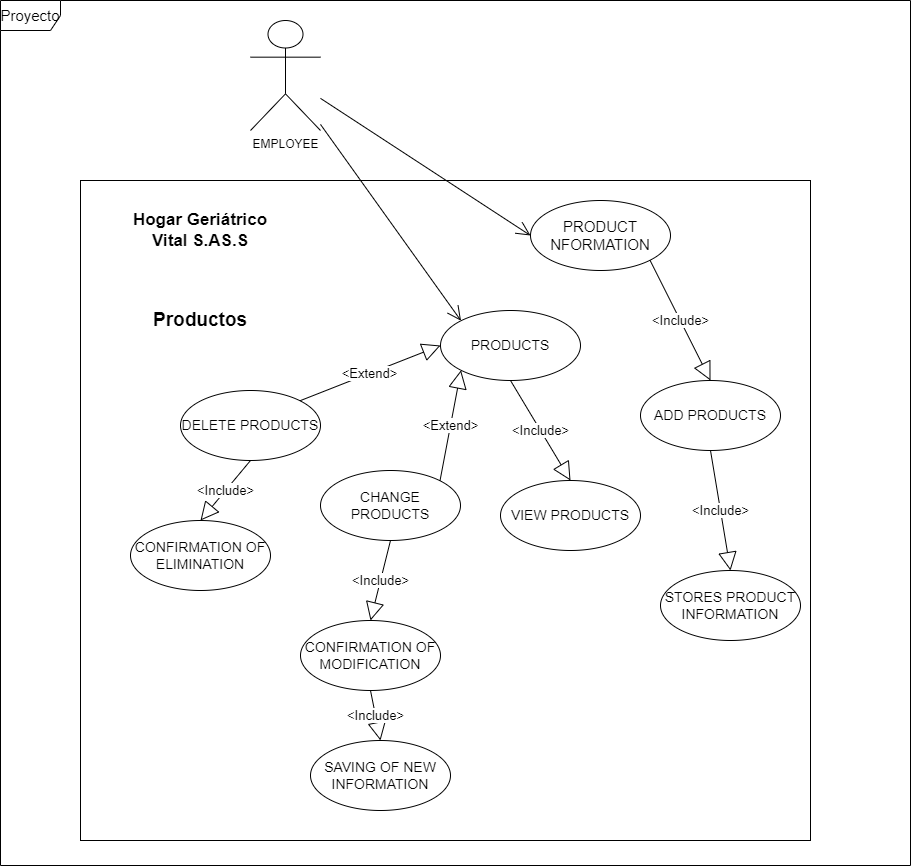

The diagram above was exported from draw.io. Its source (the exported page's mxGraphModel, read from the mxfile embedded in the PNG):
<mxGraphModel dx="1067" dy="1652" grid="1" gridSize="10" guides="1" tooltips="1" connect="1" arrows="1" fold="1" page="1" pageScale="1" pageWidth="827" pageHeight="1169" math="0" shadow="0">
  <root>
    <mxCell id="3gFp0ioZz0aiIlMd6AGT-0" />
    <mxCell id="3gFp0ioZz0aiIlMd6AGT-1" parent="3gFp0ioZz0aiIlMd6AGT-0" />
    <mxCell id="Vyi_9k9UxqN6eFVPq05G-2" value="" style="rounded=0;whiteSpace=wrap;html=1;fontSize=15;" parent="3gFp0ioZz0aiIlMd6AGT-1" vertex="1">
      <mxGeometry x="250" y="70" width="730" height="660" as="geometry" />
    </mxCell>
    <mxCell id="MT4cJSn8qaUXtDzZYayR-3" value="EMPLOYEE" style="shape=umlActor;verticalLabelPosition=bottom;verticalAlign=top;html=1;outlineConnect=0;" parent="3gFp0ioZz0aiIlMd6AGT-1" vertex="1">
      <mxGeometry x="420" y="-90" width="70" height="110" as="geometry" />
    </mxCell>
    <mxCell id="MT4cJSn8qaUXtDzZYayR-6" value="&amp;lt;Include&amp;gt;" style="endArrow=block;endSize=16;endFill=0;html=1;exitX=0.5;exitY=1;exitDx=0;exitDy=0;strokeWidth=1;fontSize=13;entryX=0.5;entryY=0;entryDx=0;entryDy=0;" parent="3gFp0ioZz0aiIlMd6AGT-1" source="PDxoyE-TqMnYR6cPqHlD-3" target="MT4cJSn8qaUXtDzZYayR-9" edge="1">
      <mxGeometry width="160" relative="1" as="geometry">
        <mxPoint x="980" y="410" as="sourcePoint" />
        <mxPoint x="980" y="510" as="targetPoint" />
      </mxGeometry>
    </mxCell>
    <mxCell id="MT4cJSn8qaUXtDzZYayR-7" value="PRODUCT NFORMATION" style="ellipse;whiteSpace=wrap;html=1;fontSize=15;" parent="3gFp0ioZz0aiIlMd6AGT-1" vertex="1">
      <mxGeometry x="700" y="90" width="140" height="70" as="geometry" />
    </mxCell>
    <mxCell id="MT4cJSn8qaUXtDzZYayR-9" value="STORES PRODUCT INFORMATION" style="ellipse;whiteSpace=wrap;html=1;fontSize=14;" parent="3gFp0ioZz0aiIlMd6AGT-1" vertex="1">
      <mxGeometry x="830" y="460" width="140" height="70" as="geometry" />
    </mxCell>
    <mxCell id="MT4cJSn8qaUXtDzZYayR-10" value="PRODUCTS" style="ellipse;whiteSpace=wrap;html=1;fontSize=14;" parent="3gFp0ioZz0aiIlMd6AGT-1" vertex="1">
      <mxGeometry x="610" y="200" width="140" height="70" as="geometry" />
    </mxCell>
    <mxCell id="MT4cJSn8qaUXtDzZYayR-13" value="VIEW PRODUCTS" style="ellipse;whiteSpace=wrap;html=1;fontSize=14;" parent="3gFp0ioZz0aiIlMd6AGT-1" vertex="1">
      <mxGeometry x="670" y="370" width="140" height="70" as="geometry" />
    </mxCell>
    <mxCell id="MT4cJSn8qaUXtDzZYayR-14" value="CHANGE PRODUCTS" style="ellipse;whiteSpace=wrap;html=1;fontSize=14;" parent="3gFp0ioZz0aiIlMd6AGT-1" vertex="1">
      <mxGeometry x="490" y="360" width="140" height="70" as="geometry" />
    </mxCell>
    <mxCell id="MT4cJSn8qaUXtDzZYayR-15" value="DELETE PRODUCTS" style="ellipse;whiteSpace=wrap;html=1;fontSize=14;" parent="3gFp0ioZz0aiIlMd6AGT-1" vertex="1">
      <mxGeometry x="350" y="280" width="140" height="70" as="geometry" />
    </mxCell>
    <mxCell id="MT4cJSn8qaUXtDzZYayR-16" value="&amp;lt;Include&amp;gt;" style="endArrow=block;endSize=16;endFill=0;html=1;entryX=0.5;entryY=0;entryDx=0;entryDy=0;exitX=0.5;exitY=1;exitDx=0;exitDy=0;strokeWidth=1;fontSize=13;" parent="3gFp0ioZz0aiIlMd6AGT-1" source="MT4cJSn8qaUXtDzZYayR-10" target="MT4cJSn8qaUXtDzZYayR-13" edge="1">
      <mxGeometry width="160" relative="1" as="geometry">
        <mxPoint x="935" y="420" as="sourcePoint" />
        <mxPoint x="935" y="520" as="targetPoint" />
      </mxGeometry>
    </mxCell>
    <mxCell id="MT4cJSn8qaUXtDzZYayR-17" value="&amp;lt;Extend&amp;gt;" style="endArrow=block;endSize=16;endFill=0;html=1;strokeWidth=1;fontSize=13;exitX=1;exitY=0;exitDx=0;exitDy=0;entryX=0;entryY=1;entryDx=0;entryDy=0;" parent="3gFp0ioZz0aiIlMd6AGT-1" source="MT4cJSn8qaUXtDzZYayR-14" target="MT4cJSn8qaUXtDzZYayR-10" edge="1">
      <mxGeometry width="160" relative="1" as="geometry">
        <mxPoint x="690" y="400" as="sourcePoint" />
        <mxPoint x="640" y="450" as="targetPoint" />
        <Array as="points" />
      </mxGeometry>
    </mxCell>
    <mxCell id="MT4cJSn8qaUXtDzZYayR-18" value="&amp;lt;Extend&amp;gt;" style="endArrow=block;endSize=16;endFill=0;html=1;entryX=0;entryY=0.5;entryDx=0;entryDy=0;strokeWidth=1;fontSize=13;exitX=1;exitY=0;exitDx=0;exitDy=0;" parent="3gFp0ioZz0aiIlMd6AGT-1" source="MT4cJSn8qaUXtDzZYayR-15" target="MT4cJSn8qaUXtDzZYayR-10" edge="1">
      <mxGeometry width="160" relative="1" as="geometry">
        <mxPoint x="700" y="410" as="sourcePoint" />
        <mxPoint x="590" y="520" as="targetPoint" />
      </mxGeometry>
    </mxCell>
    <mxCell id="MT4cJSn8qaUXtDzZYayR-19" value="SAVING OF NEW INFORMATION" style="ellipse;whiteSpace=wrap;html=1;fontSize=14;" parent="3gFp0ioZz0aiIlMd6AGT-1" vertex="1">
      <mxGeometry x="480" y="630" width="140" height="70" as="geometry" />
    </mxCell>
    <mxCell id="MT4cJSn8qaUXtDzZYayR-21" value="&amp;lt;Include&amp;gt;" style="endArrow=block;endSize=16;endFill=0;html=1;entryX=0.5;entryY=0;entryDx=0;entryDy=0;exitX=0.5;exitY=1;exitDx=0;exitDy=0;strokeWidth=1;fontSize=13;" parent="3gFp0ioZz0aiIlMd6AGT-1" source="Vyi_9k9UxqN6eFVPq05G-0" target="MT4cJSn8qaUXtDzZYayR-19" edge="1">
      <mxGeometry width="160" relative="1" as="geometry">
        <mxPoint x="749.4974746830583" y="399.74873734152914" as="sourcePoint" />
        <mxPoint x="750" y="520" as="targetPoint" />
      </mxGeometry>
    </mxCell>
    <mxCell id="MT4cJSn8qaUXtDzZYayR-32" value="" style="endArrow=open;endFill=1;endSize=12;html=1;entryX=0;entryY=0.5;entryDx=0;entryDy=0;" parent="3gFp0ioZz0aiIlMd6AGT-1" source="MT4cJSn8qaUXtDzZYayR-3" target="MT4cJSn8qaUXtDzZYayR-7" edge="1">
      <mxGeometry width="160" relative="1" as="geometry">
        <mxPoint x="560" y="165.05617443501387" as="sourcePoint" />
        <mxPoint x="710.0812932590684" y="79.53631348283079" as="targetPoint" />
      </mxGeometry>
    </mxCell>
    <mxCell id="PDxoyE-TqMnYR6cPqHlD-3" value="ADD PRODUCTS" style="ellipse;whiteSpace=wrap;html=1;fontSize=14;" parent="3gFp0ioZz0aiIlMd6AGT-1" vertex="1">
      <mxGeometry x="810" y="270" width="140" height="70" as="geometry" />
    </mxCell>
    <mxCell id="PDxoyE-TqMnYR6cPqHlD-5" value="" style="endArrow=open;endFill=1;endSize=12;html=1;entryX=0;entryY=0;entryDx=0;entryDy=0;" parent="3gFp0ioZz0aiIlMd6AGT-1" source="MT4cJSn8qaUXtDzZYayR-3" target="MT4cJSn8qaUXtDzZYayR-10" edge="1">
      <mxGeometry width="160" relative="1" as="geometry">
        <mxPoint x="560" y="182.65100671140942" as="sourcePoint" />
        <mxPoint x="674" y="310" as="targetPoint" />
      </mxGeometry>
    </mxCell>
    <mxCell id="tP5Wb4_fjf2gfDaRJzIQ-0" value="CONFIRMATION OF ELIMINATION" style="ellipse;whiteSpace=wrap;html=1;fontSize=14;" parent="3gFp0ioZz0aiIlMd6AGT-1" vertex="1">
      <mxGeometry x="300" y="410" width="140" height="70" as="geometry" />
    </mxCell>
    <mxCell id="tP5Wb4_fjf2gfDaRJzIQ-1" value="&amp;lt;Include&amp;gt;" style="endArrow=block;endSize=16;endFill=0;html=1;entryX=0.5;entryY=0;entryDx=0;entryDy=0;strokeWidth=1;fontSize=13;exitX=0.5;exitY=1;exitDx=0;exitDy=0;" parent="3gFp0ioZz0aiIlMd6AGT-1" source="MT4cJSn8qaUXtDzZYayR-15" target="tP5Wb4_fjf2gfDaRJzIQ-0" edge="1">
      <mxGeometry width="160" relative="1" as="geometry">
        <mxPoint x="390" y="460" as="sourcePoint" />
        <mxPoint x="460" y="600" as="targetPoint" />
      </mxGeometry>
    </mxCell>
    <mxCell id="Vyi_9k9UxqN6eFVPq05G-0" value="CONFIRMATION OF MODIFICATION" style="ellipse;whiteSpace=wrap;html=1;fontSize=14;" parent="3gFp0ioZz0aiIlMd6AGT-1" vertex="1">
      <mxGeometry x="470" y="510" width="140" height="70" as="geometry" />
    </mxCell>
    <mxCell id="Vyi_9k9UxqN6eFVPq05G-1" value="&amp;lt;Include&amp;gt;" style="endArrow=block;endSize=16;endFill=0;html=1;entryX=0.5;entryY=0;entryDx=0;entryDy=0;exitX=0.5;exitY=1;exitDx=0;exitDy=0;strokeWidth=1;fontSize=13;" parent="3gFp0ioZz0aiIlMd6AGT-1" source="MT4cJSn8qaUXtDzZYayR-14" target="Vyi_9k9UxqN6eFVPq05G-0" edge="1">
      <mxGeometry width="160" relative="1" as="geometry">
        <mxPoint x="530" y="660" as="sourcePoint" />
        <mxPoint x="560" y="729.9999999999998" as="targetPoint" />
      </mxGeometry>
    </mxCell>
    <mxCell id="Vyi_9k9UxqN6eFVPq05G-4" value="Hogar Geriátrico Vital S.AS.S" style="text;html=1;strokeColor=none;fillColor=none;align=center;verticalAlign=middle;whiteSpace=wrap;rounded=0;fontSize=17;fontStyle=1" parent="3gFp0ioZz0aiIlMd6AGT-1" vertex="1">
      <mxGeometry x="290" y="70" width="160" height="100" as="geometry" />
    </mxCell>
    <mxCell id="Vyi_9k9UxqN6eFVPq05G-5" value="Productos" style="text;html=1;strokeColor=none;fillColor=none;align=center;verticalAlign=middle;whiteSpace=wrap;rounded=0;fontSize=19;fontStyle=1" parent="3gFp0ioZz0aiIlMd6AGT-1" vertex="1">
      <mxGeometry x="280" y="170" width="180" height="80" as="geometry" />
    </mxCell>
    <mxCell id="VebH8w8ZZErx9EyT6Yaz-0" value="&amp;lt;Include&amp;gt;" style="endArrow=block;endSize=16;endFill=0;html=1;entryX=0.5;entryY=0;entryDx=0;entryDy=0;exitX=1;exitY=1;exitDx=0;exitDy=0;strokeWidth=1;fontSize=13;" parent="3gFp0ioZz0aiIlMd6AGT-1" source="MT4cJSn8qaUXtDzZYayR-7" target="PDxoyE-TqMnYR6cPqHlD-3" edge="1">
      <mxGeometry width="160" relative="1" as="geometry">
        <mxPoint x="680" y="380" as="sourcePoint" />
        <mxPoint x="760" y="500" as="targetPoint" />
      </mxGeometry>
    </mxCell>
    <mxCell id="Vyi_9k9UxqN6eFVPq05G-3" value="Proyecto" style="shape=umlFrame;whiteSpace=wrap;html=1;fontSize=15;" parent="3gFp0ioZz0aiIlMd6AGT-1" vertex="1">
      <mxGeometry x="170" y="-110" width="910" height="865" as="geometry" />
    </mxCell>
  </root>
</mxGraphModel>